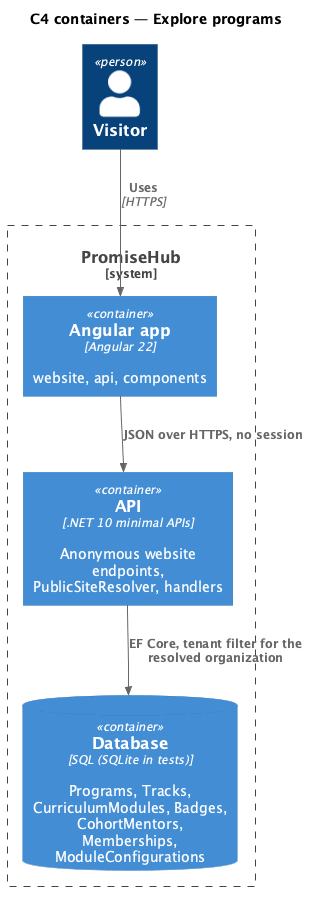

The diagram above was rendered by PlantUML. Its source (embedded in the PNG):
@startuml
!include <C4/C4_Container>
title C4 containers — Explore programs
Person(visitor, "Visitor")
System_Boundary(ph, "PromiseHub") {
  Container(web, "Angular app", "Angular 22", "website, api, components")
  Container(api, "API", ".NET 10 minimal APIs", "Anonymous website endpoints, PublicSiteResolver, handlers")
  ContainerDb(db, "Database", "SQL (SQLite in tests)", "Programs, Tracks, CurriculumModules, Badges, CohortMentors, Memberships, ModuleConfigurations")
}

Rel(visitor, web, "Uses", "HTTPS")
Rel(web, api, "JSON over HTTPS, no session")
Rel(api, db, "EF Core, tenant filter for the resolved organization")
@enduml